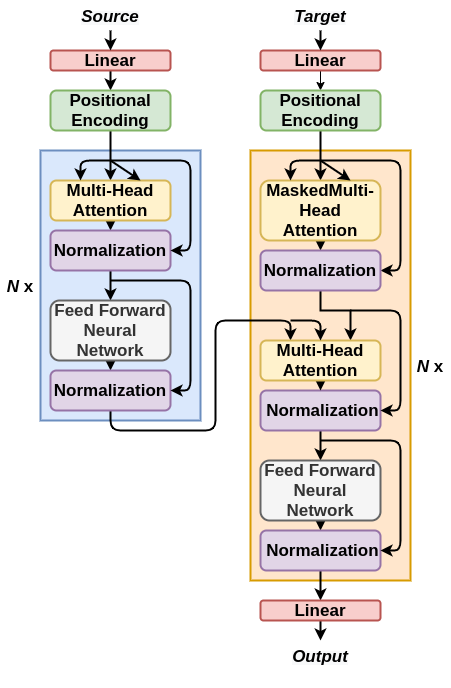

The diagram above was exported from draw.io. Its source (the exported page's mxGraphModel, read from the mxfile embedded in the PNG):
<mxGraphModel dx="1355" dy="713" grid="1" gridSize="10" guides="1" tooltips="1" connect="1" arrows="1" fold="1" page="1" pageScale="1" pageWidth="827" pageHeight="1169" math="0" shadow="0">
  <root>
    <mxCell id="0" />
    <mxCell id="1" parent="0" />
    <mxCell id="izTtKkelSQa3kp5yz4f2-23" value="" style="rounded=0;whiteSpace=wrap;html=1;strokeWidth=2;fillColor=#ffe6cc;strokeColor=#d79b00;" parent="1" vertex="1">
      <mxGeometry x="280" y="190" width="160" height="430" as="geometry" />
    </mxCell>
    <mxCell id="izTtKkelSQa3kp5yz4f2-10" value="" style="rounded=0;whiteSpace=wrap;html=1;strokeWidth=2;fillColor=#dae8fc;strokeColor=#6c8ebf;" parent="1" vertex="1">
      <mxGeometry x="70" y="190" width="160" height="270" as="geometry" />
    </mxCell>
    <mxCell id="izTtKkelSQa3kp5yz4f2-20" style="edgeStyle=orthogonalEdgeStyle;rounded=0;orthogonalLoop=1;jettySize=auto;html=1;exitX=0.5;exitY=1;exitDx=0;exitDy=0;entryX=0.5;entryY=0;entryDx=0;entryDy=0;strokeWidth=2;" parent="1" source="izTtKkelSQa3kp5yz4f2-2" target="izTtKkelSQa3kp5yz4f2-4" edge="1">
      <mxGeometry relative="1" as="geometry" />
    </mxCell>
    <mxCell id="izTtKkelSQa3kp5yz4f2-2" value="&lt;b&gt;&lt;font style=&quot;font-size: 17px&quot;&gt;Linear&lt;/font&gt;&lt;/b&gt;" style="rounded=1;whiteSpace=wrap;html=1;strokeWidth=2;fillColor=#f8cecc;strokeColor=#b85450;" parent="1" vertex="1">
      <mxGeometry x="80" y="90" width="120" height="20" as="geometry" />
    </mxCell>
    <mxCell id="izTtKkelSQa3kp5yz4f2-12" style="edgeStyle=orthogonalEdgeStyle;rounded=0;orthogonalLoop=1;jettySize=auto;html=1;exitX=0.5;exitY=1;exitDx=0;exitDy=0;entryX=0.5;entryY=0;entryDx=0;entryDy=0;strokeWidth=2;" parent="1" source="izTtKkelSQa3kp5yz4f2-4" target="izTtKkelSQa3kp5yz4f2-5" edge="1">
      <mxGeometry relative="1" as="geometry" />
    </mxCell>
    <mxCell id="izTtKkelSQa3kp5yz4f2-4" value="&lt;b&gt;&lt;font style=&quot;font-size: 17px&quot;&gt;Positional Encoding&lt;/font&gt;&lt;/b&gt;" style="rounded=1;whiteSpace=wrap;html=1;strokeWidth=2;fillColor=#d5e8d4;strokeColor=#82b366;" parent="1" vertex="1">
      <mxGeometry x="80" y="130" width="120" height="40" as="geometry" />
    </mxCell>
    <mxCell id="izTtKkelSQa3kp5yz4f2-41" style="edgeStyle=orthogonalEdgeStyle;rounded=0;orthogonalLoop=1;jettySize=auto;html=1;exitX=0.5;exitY=1;exitDx=0;exitDy=0;entryX=0.5;entryY=0;entryDx=0;entryDy=0;strokeWidth=2;" parent="1" source="izTtKkelSQa3kp5yz4f2-5" target="izTtKkelSQa3kp5yz4f2-6" edge="1">
      <mxGeometry relative="1" as="geometry" />
    </mxCell>
    <mxCell id="izTtKkelSQa3kp5yz4f2-5" value="&lt;b&gt;&lt;font style=&quot;font-size: 17px&quot;&gt;Multi-Head Attention&lt;/font&gt;&lt;/b&gt;" style="rounded=1;whiteSpace=wrap;html=1;strokeWidth=2;fillColor=#fff2cc;strokeColor=#d6b656;" parent="1" vertex="1">
      <mxGeometry x="80" y="220" width="120" height="40" as="geometry" />
    </mxCell>
    <mxCell id="izTtKkelSQa3kp5yz4f2-17" style="edgeStyle=orthogonalEdgeStyle;rounded=0;orthogonalLoop=1;jettySize=auto;html=1;exitX=0.5;exitY=1;exitDx=0;exitDy=0;entryX=0.5;entryY=0;entryDx=0;entryDy=0;strokeWidth=2;" parent="1" source="izTtKkelSQa3kp5yz4f2-6" target="izTtKkelSQa3kp5yz4f2-7" edge="1">
      <mxGeometry relative="1" as="geometry" />
    </mxCell>
    <mxCell id="izTtKkelSQa3kp5yz4f2-6" value="&lt;b&gt;&lt;font style=&quot;font-size: 17px&quot;&gt;Normalization&lt;/font&gt;&lt;/b&gt;" style="rounded=1;whiteSpace=wrap;html=1;strokeWidth=2;fillColor=#e1d5e7;strokeColor=#9673a6;" parent="1" vertex="1">
      <mxGeometry x="80" y="270" width="120" height="40" as="geometry" />
    </mxCell>
    <mxCell id="izTtKkelSQa3kp5yz4f2-60" style="edgeStyle=orthogonalEdgeStyle;rounded=0;orthogonalLoop=1;jettySize=auto;html=1;exitX=0.5;exitY=1;exitDx=0;exitDy=0;entryX=0.5;entryY=0;entryDx=0;entryDy=0;strokeWidth=2;" parent="1" source="izTtKkelSQa3kp5yz4f2-7" target="izTtKkelSQa3kp5yz4f2-11" edge="1">
      <mxGeometry relative="1" as="geometry" />
    </mxCell>
    <mxCell id="izTtKkelSQa3kp5yz4f2-7" value="&lt;b&gt;&lt;font style=&quot;font-size: 17px&quot;&gt;Feed Forward Neural Network&lt;/font&gt;&lt;/b&gt;" style="rounded=1;whiteSpace=wrap;html=1;strokeWidth=2;fillColor=#f5f5f5;strokeColor=#666666;fontColor=#333333;" parent="1" vertex="1">
      <mxGeometry x="80" y="340" width="120" height="60" as="geometry" />
    </mxCell>
    <mxCell id="izTtKkelSQa3kp5yz4f2-44" style="edgeStyle=orthogonalEdgeStyle;rounded=1;orthogonalLoop=1;jettySize=auto;html=1;exitX=0.5;exitY=1;exitDx=0;exitDy=0;entryX=0.25;entryY=0;entryDx=0;entryDy=0;strokeWidth=2;" parent="1" source="izTtKkelSQa3kp5yz4f2-11" target="izTtKkelSQa3kp5yz4f2-43" edge="1">
      <mxGeometry relative="1" as="geometry" />
    </mxCell>
    <mxCell id="izTtKkelSQa3kp5yz4f2-11" value="&lt;b&gt;&lt;font style=&quot;font-size: 17px&quot;&gt;Normalization&lt;/font&gt;&lt;/b&gt;" style="rounded=1;whiteSpace=wrap;html=1;strokeWidth=2;fillColor=#e1d5e7;strokeColor=#9673a6;" parent="1" vertex="1">
      <mxGeometry x="80" y="410" width="120" height="40" as="geometry" />
    </mxCell>
    <mxCell id="izTtKkelSQa3kp5yz4f2-13" value="" style="endArrow=classic;html=1;entryX=0.25;entryY=0;entryDx=0;entryDy=0;strokeWidth=2;" parent="1" target="izTtKkelSQa3kp5yz4f2-5" edge="1">
      <mxGeometry width="50" height="50" relative="1" as="geometry">
        <mxPoint x="140" y="200" as="sourcePoint" />
        <mxPoint x="440" y="290" as="targetPoint" />
        <Array as="points">
          <mxPoint x="110" y="200" />
        </Array>
      </mxGeometry>
    </mxCell>
    <mxCell id="izTtKkelSQa3kp5yz4f2-14" value="" style="endArrow=classic;html=1;entryX=0.75;entryY=0;entryDx=0;entryDy=0;strokeWidth=2;" parent="1" target="izTtKkelSQa3kp5yz4f2-5" edge="1">
      <mxGeometry width="50" height="50" relative="1" as="geometry">
        <mxPoint x="140" y="200" as="sourcePoint" />
        <mxPoint x="120" y="230" as="targetPoint" />
      </mxGeometry>
    </mxCell>
    <mxCell id="izTtKkelSQa3kp5yz4f2-16" value="" style="endArrow=classic;html=1;entryX=1;entryY=0.5;entryDx=0;entryDy=0;strokeWidth=2;" parent="1" target="izTtKkelSQa3kp5yz4f2-6" edge="1">
      <mxGeometry width="50" height="50" relative="1" as="geometry">
        <mxPoint x="140" y="200" as="sourcePoint" />
        <mxPoint x="440" y="290" as="targetPoint" />
        <Array as="points">
          <mxPoint x="220" y="200" />
          <mxPoint x="220" y="290" />
        </Array>
      </mxGeometry>
    </mxCell>
    <mxCell id="izTtKkelSQa3kp5yz4f2-18" value="" style="endArrow=classic;html=1;entryX=1;entryY=0.5;entryDx=0;entryDy=0;strokeWidth=2;" parent="1" target="izTtKkelSQa3kp5yz4f2-11" edge="1">
      <mxGeometry width="50" height="50" relative="1" as="geometry">
        <mxPoint x="140" y="320" as="sourcePoint" />
        <mxPoint x="440" y="290" as="targetPoint" />
        <Array as="points">
          <mxPoint x="220" y="320" />
          <mxPoint x="220" y="430" />
        </Array>
      </mxGeometry>
    </mxCell>
    <mxCell id="izTtKkelSQa3kp5yz4f2-19" style="edgeStyle=orthogonalEdgeStyle;rounded=0;orthogonalLoop=1;jettySize=auto;html=1;exitX=0.5;exitY=1;exitDx=0;exitDy=0;" parent="1" source="izTtKkelSQa3kp5yz4f2-10" target="izTtKkelSQa3kp5yz4f2-10" edge="1">
      <mxGeometry relative="1" as="geometry" />
    </mxCell>
    <mxCell id="izTtKkelSQa3kp5yz4f2-22" style="edgeStyle=orthogonalEdgeStyle;rounded=0;orthogonalLoop=1;jettySize=auto;html=1;exitX=0.5;exitY=1;exitDx=0;exitDy=0;entryX=0.5;entryY=0;entryDx=0;entryDy=0;strokeWidth=2;" parent="1" source="izTtKkelSQa3kp5yz4f2-21" target="izTtKkelSQa3kp5yz4f2-2" edge="1">
      <mxGeometry relative="1" as="geometry" />
    </mxCell>
    <mxCell id="izTtKkelSQa3kp5yz4f2-21" value="&lt;b style=&quot;color: rgb(0 , 0 , 0) ; font-family: &amp;#34;helvetica&amp;#34; ; font-size: 12px ; letter-spacing: normal ; text-indent: 0px ; text-transform: none ; word-spacing: 0px ; background-color: rgb(248 , 249 , 250)&quot;&gt;&lt;font style=&quot;font-size: 17px&quot;&gt;&lt;i&gt;Source&lt;/i&gt;&lt;/font&gt;&lt;/b&gt;" style="text;whiteSpace=wrap;html=1;align=center;" parent="1" vertex="1">
      <mxGeometry x="100" y="40" width="80" height="30" as="geometry" />
    </mxCell>
    <mxCell id="izTtKkelSQa3kp5yz4f2-24" style="edgeStyle=orthogonalEdgeStyle;rounded=0;orthogonalLoop=1;jettySize=auto;html=1;exitX=0.5;exitY=1;exitDx=0;exitDy=0;entryX=0.5;entryY=0;entryDx=0;entryDy=0;" parent="1" source="izTtKkelSQa3kp5yz4f2-25" target="izTtKkelSQa3kp5yz4f2-27" edge="1">
      <mxGeometry relative="1" as="geometry" />
    </mxCell>
    <mxCell id="izTtKkelSQa3kp5yz4f2-25" value="&lt;b&gt;&lt;font style=&quot;font-size: 17px&quot;&gt;Linear&lt;/font&gt;&lt;/b&gt;" style="rounded=1;whiteSpace=wrap;html=1;strokeWidth=2;fillColor=#f8cecc;strokeColor=#b85450;" parent="1" vertex="1">
      <mxGeometry x="290" y="90" width="120" height="20" as="geometry" />
    </mxCell>
    <mxCell id="izTtKkelSQa3kp5yz4f2-26" style="edgeStyle=orthogonalEdgeStyle;rounded=0;orthogonalLoop=1;jettySize=auto;html=1;exitX=0.5;exitY=1;exitDx=0;exitDy=0;entryX=0.5;entryY=0;entryDx=0;entryDy=0;strokeWidth=2;" parent="1" source="izTtKkelSQa3kp5yz4f2-27" target="izTtKkelSQa3kp5yz4f2-28" edge="1">
      <mxGeometry relative="1" as="geometry" />
    </mxCell>
    <mxCell id="izTtKkelSQa3kp5yz4f2-27" value="&lt;b&gt;&lt;font style=&quot;font-size: 17px&quot;&gt;Positional Encoding&lt;/font&gt;&lt;/b&gt;" style="rounded=1;whiteSpace=wrap;html=1;strokeWidth=2;fillColor=#d5e8d4;strokeColor=#82b366;" parent="1" vertex="1">
      <mxGeometry x="290" y="130" width="120" height="40" as="geometry" />
    </mxCell>
    <mxCell id="izTtKkelSQa3kp5yz4f2-42" style="edgeStyle=orthogonalEdgeStyle;rounded=0;orthogonalLoop=1;jettySize=auto;html=1;exitX=0.5;exitY=1;exitDx=0;exitDy=0;entryX=0.5;entryY=0;entryDx=0;entryDy=0;strokeWidth=2;" parent="1" source="izTtKkelSQa3kp5yz4f2-28" target="izTtKkelSQa3kp5yz4f2-30" edge="1">
      <mxGeometry relative="1" as="geometry" />
    </mxCell>
    <mxCell id="izTtKkelSQa3kp5yz4f2-28" value="&lt;b&gt;&lt;font style=&quot;font-size: 17px&quot;&gt;MaskedMulti-Head Attention&lt;/font&gt;&lt;/b&gt;" style="rounded=1;whiteSpace=wrap;html=1;strokeWidth=2;fillColor=#fff2cc;strokeColor=#d6b656;" parent="1" vertex="1">
      <mxGeometry x="290" y="220" width="120" height="60" as="geometry" />
    </mxCell>
    <mxCell id="izTtKkelSQa3kp5yz4f2-29" style="edgeStyle=orthogonalEdgeStyle;rounded=0;orthogonalLoop=1;jettySize=auto;html=1;exitX=0.5;exitY=1;exitDx=0;exitDy=0;entryX=0.75;entryY=0;entryDx=0;entryDy=0;strokeWidth=2;" parent="1" source="izTtKkelSQa3kp5yz4f2-30" target="izTtKkelSQa3kp5yz4f2-43" edge="1">
      <mxGeometry relative="1" as="geometry">
        <mxPoint x="350" y="400" as="targetPoint" />
        <Array as="points">
          <mxPoint x="350" y="350" />
          <mxPoint x="380" y="350" />
        </Array>
      </mxGeometry>
    </mxCell>
    <mxCell id="izTtKkelSQa3kp5yz4f2-50" style="endArrow=classic;html=1;fontFamily=Helvetica;fontSize=11;fontColor=#000000;align=center;strokeColor=#000000;edgeStyle=orthogonalEdgeStyle;strokeWidth=2;" parent="1" source="izTtKkelSQa3kp5yz4f2-32" target="izTtKkelSQa3kp5yz4f2-49" edge="1">
      <mxGeometry relative="1" as="geometry" />
    </mxCell>
    <mxCell id="izTtKkelSQa3kp5yz4f2-32" value="&lt;b&gt;&lt;font style=&quot;font-size: 17px&quot;&gt;&amp;nbsp;Normalization&lt;/font&gt;&lt;/b&gt;" style="rounded=1;whiteSpace=wrap;html=1;strokeWidth=2;fillColor=#e1d5e7;strokeColor=#9673a6;" parent="1" vertex="1">
      <mxGeometry x="290" y="430" width="120" height="40" as="geometry" />
    </mxCell>
    <mxCell id="izTtKkelSQa3kp5yz4f2-33" value="" style="endArrow=classic;html=1;entryX=0.25;entryY=0;entryDx=0;entryDy=0;strokeWidth=2;" parent="1" target="izTtKkelSQa3kp5yz4f2-28" edge="1">
      <mxGeometry width="50" height="50" relative="1" as="geometry">
        <mxPoint x="350" y="200" as="sourcePoint" />
        <mxPoint x="650" y="290" as="targetPoint" />
        <Array as="points">
          <mxPoint x="320" y="200" />
        </Array>
      </mxGeometry>
    </mxCell>
    <mxCell id="izTtKkelSQa3kp5yz4f2-34" value="" style="endArrow=classic;html=1;entryX=0.75;entryY=0;entryDx=0;entryDy=0;strokeWidth=2;" parent="1" target="izTtKkelSQa3kp5yz4f2-28" edge="1">
      <mxGeometry width="50" height="50" relative="1" as="geometry">
        <mxPoint x="350" y="200" as="sourcePoint" />
        <mxPoint x="330" y="230" as="targetPoint" />
      </mxGeometry>
    </mxCell>
    <mxCell id="izTtKkelSQa3kp5yz4f2-35" value="" style="endArrow=classic;html=1;entryX=1;entryY=0.5;entryDx=0;entryDy=0;strokeWidth=2;" parent="1" target="izTtKkelSQa3kp5yz4f2-30" edge="1">
      <mxGeometry width="50" height="50" relative="1" as="geometry">
        <mxPoint x="350" y="200" as="sourcePoint" />
        <mxPoint x="650" y="290" as="targetPoint" />
        <Array as="points">
          <mxPoint x="430" y="200" />
          <mxPoint x="430" y="310" />
        </Array>
      </mxGeometry>
    </mxCell>
    <mxCell id="izTtKkelSQa3kp5yz4f2-37" style="edgeStyle=orthogonalEdgeStyle;rounded=0;orthogonalLoop=1;jettySize=auto;html=1;exitX=0.5;exitY=1;exitDx=0;exitDy=0;" parent="1" source="izTtKkelSQa3kp5yz4f2-23" target="izTtKkelSQa3kp5yz4f2-23" edge="1">
      <mxGeometry relative="1" as="geometry" />
    </mxCell>
    <mxCell id="izTtKkelSQa3kp5yz4f2-38" style="edgeStyle=orthogonalEdgeStyle;rounded=0;orthogonalLoop=1;jettySize=auto;html=1;exitX=0.5;exitY=1;exitDx=0;exitDy=0;entryX=0.5;entryY=0;entryDx=0;entryDy=0;strokeWidth=2;" parent="1" target="izTtKkelSQa3kp5yz4f2-25" edge="1">
      <mxGeometry relative="1" as="geometry">
        <mxPoint x="350" y="70" as="sourcePoint" />
      </mxGeometry>
    </mxCell>
    <mxCell id="izTtKkelSQa3kp5yz4f2-39" value="&lt;b style=&quot;color: rgb(0 , 0 , 0) ; font-family: &amp;#34;helvetica&amp;#34; ; font-size: 12px ; letter-spacing: normal ; text-indent: 0px ; text-transform: none ; word-spacing: 0px ; background-color: rgb(248 , 249 , 250)&quot;&gt;&lt;font style=&quot;font-size: 17px&quot;&gt;&lt;i&gt;Target&lt;/i&gt;&lt;/font&gt;&lt;/b&gt;" style="text;whiteSpace=wrap;html=1;align=center;" parent="1" vertex="1">
      <mxGeometry x="310" y="40" width="80" height="30" as="geometry" />
    </mxCell>
    <mxCell id="izTtKkelSQa3kp5yz4f2-30" value="&lt;b&gt;&lt;font style=&quot;font-size: 17px&quot;&gt;Normalization&lt;/font&gt;&lt;/b&gt;" style="rounded=1;whiteSpace=wrap;html=1;strokeWidth=2;fillColor=#e1d5e7;strokeColor=#9673a6;" parent="1" vertex="1">
      <mxGeometry x="290" y="290" width="120" height="40" as="geometry" />
    </mxCell>
    <mxCell id="izTtKkelSQa3kp5yz4f2-48" style="edgeStyle=orthogonalEdgeStyle;rounded=0;orthogonalLoop=1;jettySize=auto;html=1;exitX=0.5;exitY=1;exitDx=0;exitDy=0;entryX=0.5;entryY=0;entryDx=0;entryDy=0;strokeWidth=2;" parent="1" source="izTtKkelSQa3kp5yz4f2-43" target="izTtKkelSQa3kp5yz4f2-32" edge="1">
      <mxGeometry relative="1" as="geometry" />
    </mxCell>
    <mxCell id="izTtKkelSQa3kp5yz4f2-43" value="&lt;b&gt;&lt;font style=&quot;font-size: 17px&quot;&gt;Multi-Head Attention&lt;/font&gt;&lt;/b&gt;" style="rounded=1;whiteSpace=wrap;html=1;strokeWidth=2;fillColor=#fff2cc;strokeColor=#d6b656;" parent="1" vertex="1">
      <mxGeometry x="290" y="380" width="120" height="40" as="geometry" />
    </mxCell>
    <mxCell id="izTtKkelSQa3kp5yz4f2-46" value="" style="endArrow=classic;html=1;entryX=0.5;entryY=0;entryDx=0;entryDy=0;strokeWidth=2;" parent="1" target="izTtKkelSQa3kp5yz4f2-43" edge="1">
      <mxGeometry width="50" height="50" relative="1" as="geometry">
        <mxPoint x="320" y="360" as="sourcePoint" />
        <mxPoint x="440" y="310" as="targetPoint" />
        <Array as="points">
          <mxPoint x="350" y="360" />
        </Array>
      </mxGeometry>
    </mxCell>
    <mxCell id="izTtKkelSQa3kp5yz4f2-47" value="" style="endArrow=classic;html=1;entryX=1;entryY=0.5;entryDx=0;entryDy=0;strokeWidth=2;" parent="1" target="izTtKkelSQa3kp5yz4f2-32" edge="1">
      <mxGeometry width="50" height="50" relative="1" as="geometry">
        <mxPoint x="380" y="350" as="sourcePoint" />
        <mxPoint x="440" y="310" as="targetPoint" />
        <Array as="points">
          <mxPoint x="430" y="350" />
          <mxPoint x="430" y="450" />
        </Array>
      </mxGeometry>
    </mxCell>
    <mxCell id="izTtKkelSQa3kp5yz4f2-52" style="edgeStyle=orthogonalEdgeStyle;rounded=0;orthogonalLoop=1;jettySize=auto;html=1;exitX=0.5;exitY=1;exitDx=0;exitDy=0;entryX=0.5;entryY=0;entryDx=0;entryDy=0;strokeWidth=2;" parent="1" source="izTtKkelSQa3kp5yz4f2-49" target="izTtKkelSQa3kp5yz4f2-51" edge="1">
      <mxGeometry relative="1" as="geometry" />
    </mxCell>
    <mxCell id="izTtKkelSQa3kp5yz4f2-49" value="&lt;b&gt;&lt;font style=&quot;font-size: 17px&quot;&gt;Feed Forward Neural Network&lt;/font&gt;&lt;/b&gt;" style="rounded=1;whiteSpace=wrap;html=1;strokeWidth=2;fillColor=#f5f5f5;strokeColor=#666666;fontColor=#333333;" parent="1" vertex="1">
      <mxGeometry x="290" y="500" width="120" height="60" as="geometry" />
    </mxCell>
    <mxCell id="izTtKkelSQa3kp5yz4f2-55" style="edgeStyle=orthogonalEdgeStyle;rounded=0;orthogonalLoop=1;jettySize=auto;html=1;exitX=0.5;exitY=1;exitDx=0;exitDy=0;entryX=0.5;entryY=0;entryDx=0;entryDy=0;strokeWidth=2;" parent="1" source="izTtKkelSQa3kp5yz4f2-51" target="izTtKkelSQa3kp5yz4f2-54" edge="1">
      <mxGeometry relative="1" as="geometry" />
    </mxCell>
    <mxCell id="izTtKkelSQa3kp5yz4f2-51" value="&lt;b&gt;&lt;font style=&quot;font-size: 17px&quot;&gt;&amp;nbsp;Normalization&lt;/font&gt;&lt;/b&gt;" style="rounded=1;whiteSpace=wrap;html=1;strokeWidth=2;fillColor=#e1d5e7;strokeColor=#9673a6;" parent="1" vertex="1">
      <mxGeometry x="290" y="570" width="120" height="40" as="geometry" />
    </mxCell>
    <mxCell id="izTtKkelSQa3kp5yz4f2-53" value="" style="endArrow=classic;html=1;entryX=1;entryY=0.5;entryDx=0;entryDy=0;strokeWidth=2;" parent="1" target="izTtKkelSQa3kp5yz4f2-51" edge="1">
      <mxGeometry width="50" height="50" relative="1" as="geometry">
        <mxPoint x="350" y="480" as="sourcePoint" />
        <mxPoint x="460" y="340" as="targetPoint" />
        <Array as="points">
          <mxPoint x="430" y="480" />
          <mxPoint x="430" y="590" />
        </Array>
      </mxGeometry>
    </mxCell>
    <mxCell id="izTtKkelSQa3kp5yz4f2-58" style="edgeStyle=orthogonalEdgeStyle;rounded=0;orthogonalLoop=1;jettySize=auto;html=1;exitX=0.5;exitY=1;exitDx=0;exitDy=0;entryX=0.5;entryY=0;entryDx=0;entryDy=0;strokeWidth=2;" parent="1" source="izTtKkelSQa3kp5yz4f2-54" edge="1">
      <mxGeometry relative="1" as="geometry">
        <mxPoint x="350" y="680" as="targetPoint" />
      </mxGeometry>
    </mxCell>
    <mxCell id="izTtKkelSQa3kp5yz4f2-54" value="&lt;b&gt;&lt;font style=&quot;font-size: 17px&quot;&gt;Linear&lt;/font&gt;&lt;/b&gt;" style="rounded=1;whiteSpace=wrap;html=1;strokeWidth=2;fillColor=#f8cecc;strokeColor=#b85450;" parent="1" vertex="1">
      <mxGeometry x="290" y="640" width="120" height="20" as="geometry" />
    </mxCell>
    <mxCell id="izTtKkelSQa3kp5yz4f2-57" value="&lt;b style=&quot;color: rgb(0 , 0 , 0) ; font-family: &amp;#34;helvetica&amp;#34; ; font-size: 12px ; letter-spacing: normal ; text-indent: 0px ; text-transform: none ; word-spacing: 0px ; background-color: rgb(248 , 249 , 250)&quot;&gt;&lt;font style=&quot;font-size: 17px&quot;&gt;&lt;i&gt;Output&lt;br&gt;&lt;br&gt;&lt;/i&gt;&lt;/font&gt;&lt;/b&gt;" style="text;whiteSpace=wrap;html=1;align=center;" parent="1" vertex="1">
      <mxGeometry x="310" y="680" width="80" height="30" as="geometry" />
    </mxCell>
    <mxCell id="izTtKkelSQa3kp5yz4f2-62" value="&lt;font face=&quot;helvetica&quot;&gt;&lt;span style=&quot;font-size: 17px&quot;&gt;&lt;b&gt;&lt;i&gt;N &lt;/i&gt;x&lt;/b&gt;&lt;/span&gt;&lt;/font&gt;" style="text;whiteSpace=wrap;html=1;align=center;" parent="1" vertex="1">
      <mxGeometry x="30" y="310" width="40" height="30" as="geometry" />
    </mxCell>
    <mxCell id="izTtKkelSQa3kp5yz4f2-63" value="&lt;font face=&quot;helvetica&quot;&gt;&lt;span style=&quot;font-size: 17px&quot;&gt;&lt;b&gt;&lt;i&gt;N&lt;/i&gt; x&lt;/b&gt;&lt;/span&gt;&lt;/font&gt;" style="text;whiteSpace=wrap;html=1;align=center;" parent="1" vertex="1">
      <mxGeometry x="440" y="390" width="40" height="30" as="geometry" />
    </mxCell>
  </root>
</mxGraphModel>